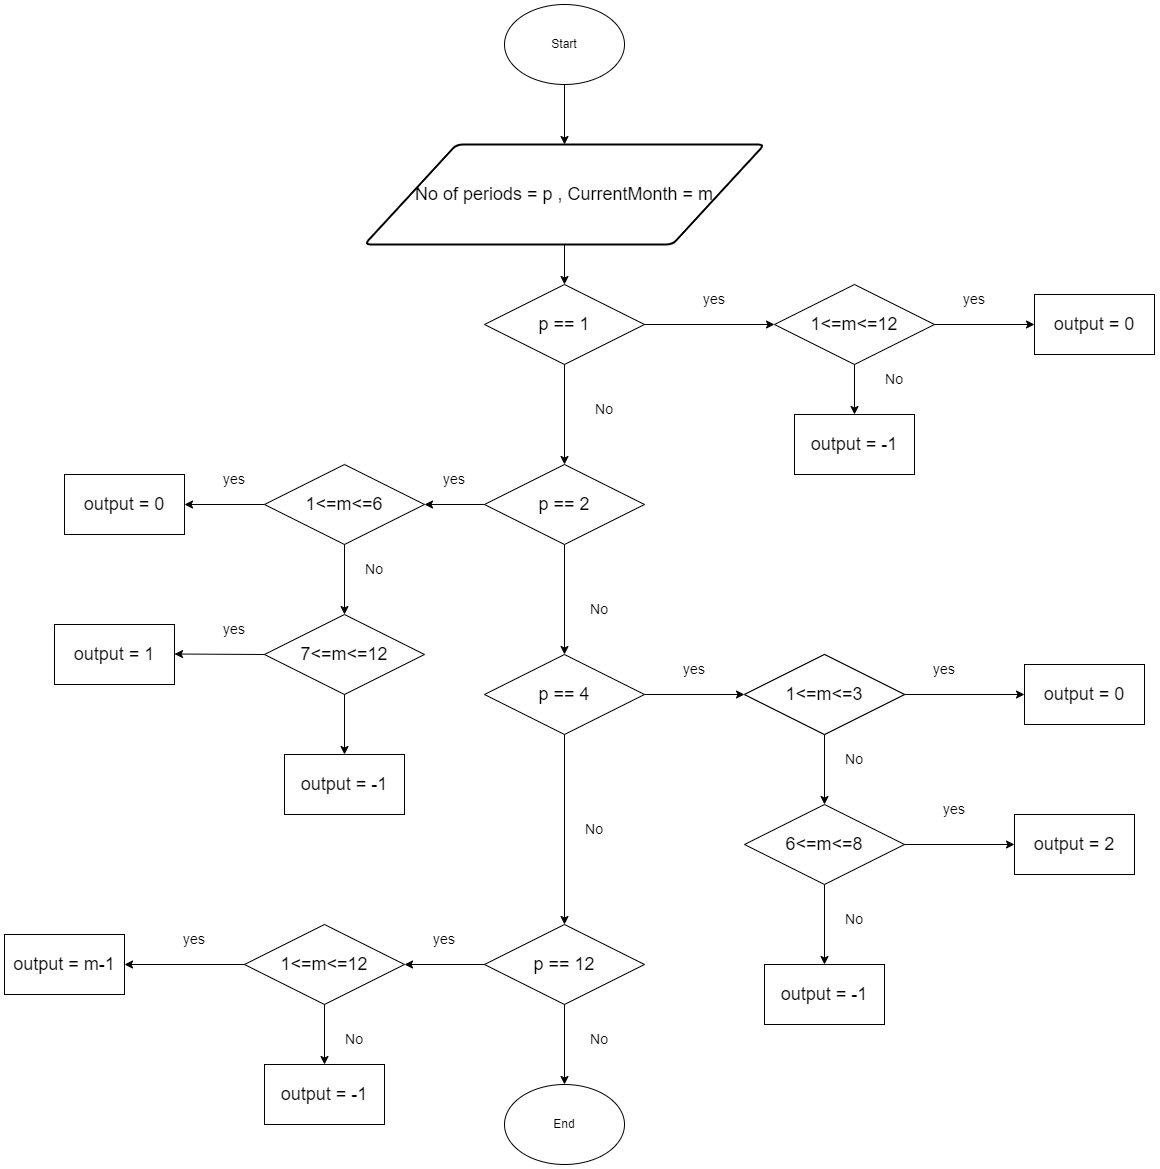

The diagram above was exported from draw.io. Its source (the exported page's mxGraphModel, read from the mxfile embedded in the PNG):
<mxGraphModel dx="1928" dy="543" grid="1" gridSize="10" guides="1" tooltips="1" connect="1" arrows="1" fold="1" page="1" pageScale="1" pageWidth="850" pageHeight="1100" math="0" shadow="0">
  <root>
    <mxCell id="0" />
    <mxCell id="1" parent="0" />
    <mxCell id="MHRGZPJI8cT_18t_kNBB-1" value="Start" style="ellipse;whiteSpace=wrap;html=1;" vertex="1" parent="1">
      <mxGeometry x="330" y="30" width="120" height="80" as="geometry" />
    </mxCell>
    <mxCell id="MHRGZPJI8cT_18t_kNBB-2" value="" style="endArrow=classic;html=1;rounded=0;exitX=0.5;exitY=1;exitDx=0;exitDy=0;entryX=0.5;entryY=0;entryDx=0;entryDy=0;" edge="1" parent="1" source="MHRGZPJI8cT_18t_kNBB-1" target="MHRGZPJI8cT_18t_kNBB-3">
      <mxGeometry width="50" height="50" relative="1" as="geometry">
        <mxPoint x="430" y="190" as="sourcePoint" />
        <mxPoint x="390" y="160" as="targetPoint" />
      </mxGeometry>
    </mxCell>
    <mxCell id="MHRGZPJI8cT_18t_kNBB-3" value="&lt;font style=&quot;font-size: 18px;&quot;&gt;No of periods = p , CurrentMonth = m&lt;/font&gt;" style="shape=parallelogram;html=1;strokeWidth=2;perimeter=parallelogramPerimeter;whiteSpace=wrap;rounded=1;arcSize=12;size=0.23;" vertex="1" parent="1">
      <mxGeometry x="190" y="170" width="400" height="100" as="geometry" />
    </mxCell>
    <mxCell id="MHRGZPJI8cT_18t_kNBB-4" value="&lt;font style=&quot;font-size: 18px;&quot;&gt;p == 1&lt;/font&gt;" style="rhombus;whiteSpace=wrap;html=1;" vertex="1" parent="1">
      <mxGeometry x="310" y="310" width="160" height="80" as="geometry" />
    </mxCell>
    <mxCell id="MHRGZPJI8cT_18t_kNBB-5" value="" style="endArrow=classic;html=1;rounded=0;exitX=0.5;exitY=1;exitDx=0;exitDy=0;entryX=0.5;entryY=0;entryDx=0;entryDy=0;" edge="1" parent="1" source="MHRGZPJI8cT_18t_kNBB-3" target="MHRGZPJI8cT_18t_kNBB-4">
      <mxGeometry width="50" height="50" relative="1" as="geometry">
        <mxPoint x="610" y="310" as="sourcePoint" />
        <mxPoint x="660" y="260" as="targetPoint" />
      </mxGeometry>
    </mxCell>
    <mxCell id="MHRGZPJI8cT_18t_kNBB-6" value="" style="endArrow=classic;html=1;rounded=0;exitX=1;exitY=0.5;exitDx=0;exitDy=0;entryX=0;entryY=0.5;entryDx=0;entryDy=0;" edge="1" parent="1" source="MHRGZPJI8cT_18t_kNBB-4" target="MHRGZPJI8cT_18t_kNBB-9">
      <mxGeometry width="50" height="50" relative="1" as="geometry">
        <mxPoint x="530" y="360" as="sourcePoint" />
        <mxPoint x="570" y="350" as="targetPoint" />
      </mxGeometry>
    </mxCell>
    <mxCell id="MHRGZPJI8cT_18t_kNBB-7" value="&lt;font style=&quot;font-size: 14px;&quot;&gt;yes&lt;/font&gt;" style="text;html=1;strokeColor=none;fillColor=none;align=center;verticalAlign=middle;whiteSpace=wrap;rounded=0;" vertex="1" parent="1">
      <mxGeometry x="510" y="310" width="60" height="30" as="geometry" />
    </mxCell>
    <mxCell id="MHRGZPJI8cT_18t_kNBB-9" value="&lt;font style=&quot;font-size: 18px;&quot;&gt;1&amp;lt;=m&amp;lt;=12&lt;/font&gt;" style="rhombus;whiteSpace=wrap;html=1;" vertex="1" parent="1">
      <mxGeometry x="600" y="310" width="160" height="80" as="geometry" />
    </mxCell>
    <mxCell id="MHRGZPJI8cT_18t_kNBB-10" value="" style="endArrow=classic;html=1;rounded=0;exitX=1;exitY=0.5;exitDx=0;exitDy=0;entryX=0;entryY=0.5;entryDx=0;entryDy=0;" edge="1" parent="1" source="MHRGZPJI8cT_18t_kNBB-9" target="MHRGZPJI8cT_18t_kNBB-12">
      <mxGeometry width="50" height="50" relative="1" as="geometry">
        <mxPoint x="760" y="360" as="sourcePoint" />
        <mxPoint x="800" y="350" as="targetPoint" />
      </mxGeometry>
    </mxCell>
    <mxCell id="MHRGZPJI8cT_18t_kNBB-11" value="&lt;font style=&quot;font-size: 14px;&quot;&gt;yes&lt;/font&gt;" style="text;html=1;strokeColor=none;fillColor=none;align=center;verticalAlign=middle;whiteSpace=wrap;rounded=0;" vertex="1" parent="1">
      <mxGeometry x="770" y="310" width="60" height="30" as="geometry" />
    </mxCell>
    <mxCell id="MHRGZPJI8cT_18t_kNBB-12" value="&lt;font style=&quot;font-size: 18px;&quot;&gt;output = 0&lt;/font&gt;" style="rounded=0;whiteSpace=wrap;html=1;" vertex="1" parent="1">
      <mxGeometry x="860" y="320" width="120" height="60" as="geometry" />
    </mxCell>
    <mxCell id="MHRGZPJI8cT_18t_kNBB-13" value="" style="endArrow=classic;html=1;rounded=0;exitX=0.5;exitY=1;exitDx=0;exitDy=0;" edge="1" parent="1" source="MHRGZPJI8cT_18t_kNBB-9" target="MHRGZPJI8cT_18t_kNBB-14">
      <mxGeometry width="50" height="50" relative="1" as="geometry">
        <mxPoint x="750" y="480" as="sourcePoint" />
        <mxPoint x="650" y="440" as="targetPoint" />
      </mxGeometry>
    </mxCell>
    <mxCell id="MHRGZPJI8cT_18t_kNBB-14" value="&lt;font style=&quot;font-size: 18px;&quot;&gt;output = -1&lt;/font&gt;" style="rounded=0;whiteSpace=wrap;html=1;" vertex="1" parent="1">
      <mxGeometry x="620" y="440" width="120" height="60" as="geometry" />
    </mxCell>
    <mxCell id="MHRGZPJI8cT_18t_kNBB-15" value="&lt;font style=&quot;font-size: 14px;&quot;&gt;No&lt;/font&gt;" style="text;html=1;strokeColor=none;fillColor=none;align=center;verticalAlign=middle;whiteSpace=wrap;rounded=0;" vertex="1" parent="1">
      <mxGeometry x="690" y="390" width="60" height="30" as="geometry" />
    </mxCell>
    <mxCell id="MHRGZPJI8cT_18t_kNBB-16" value="&lt;font style=&quot;font-size: 18px;&quot;&gt;p == 2&lt;/font&gt;" style="rhombus;whiteSpace=wrap;html=1;" vertex="1" parent="1">
      <mxGeometry x="310" y="490" width="160" height="80" as="geometry" />
    </mxCell>
    <mxCell id="MHRGZPJI8cT_18t_kNBB-17" value="" style="endArrow=classic;html=1;rounded=0;exitX=0.5;exitY=1;exitDx=0;exitDy=0;entryX=0.5;entryY=0;entryDx=0;entryDy=0;" edge="1" parent="1" source="MHRGZPJI8cT_18t_kNBB-4" target="MHRGZPJI8cT_18t_kNBB-16">
      <mxGeometry width="50" height="50" relative="1" as="geometry">
        <mxPoint x="430" y="390" as="sourcePoint" />
        <mxPoint x="430" y="440" as="targetPoint" />
      </mxGeometry>
    </mxCell>
    <mxCell id="MHRGZPJI8cT_18t_kNBB-18" value="" style="endArrow=classic;html=1;rounded=0;exitX=0;exitY=0.5;exitDx=0;exitDy=0;entryX=1;entryY=0.5;entryDx=0;entryDy=0;" edge="1" parent="1" source="MHRGZPJI8cT_18t_kNBB-16" target="MHRGZPJI8cT_18t_kNBB-19">
      <mxGeometry width="50" height="50" relative="1" as="geometry">
        <mxPoint x="170" y="580" as="sourcePoint" />
        <mxPoint x="240" y="530" as="targetPoint" />
      </mxGeometry>
    </mxCell>
    <mxCell id="MHRGZPJI8cT_18t_kNBB-19" value="&lt;font style=&quot;font-size: 18px;&quot;&gt;1&amp;lt;=m&amp;lt;=6&lt;/font&gt;" style="rhombus;whiteSpace=wrap;html=1;" vertex="1" parent="1">
      <mxGeometry x="90" y="490" width="160" height="80" as="geometry" />
    </mxCell>
    <mxCell id="MHRGZPJI8cT_18t_kNBB-20" value="&lt;font style=&quot;font-size: 14px;&quot;&gt;yes&lt;/font&gt;" style="text;html=1;strokeColor=none;fillColor=none;align=center;verticalAlign=middle;whiteSpace=wrap;rounded=0;" vertex="1" parent="1">
      <mxGeometry x="250" y="490" width="60" height="30" as="geometry" />
    </mxCell>
    <mxCell id="MHRGZPJI8cT_18t_kNBB-21" value="" style="endArrow=classic;html=1;rounded=0;exitX=0;exitY=0.5;exitDx=0;exitDy=0;entryX=1;entryY=0.5;entryDx=0;entryDy=0;" edge="1" parent="1" source="MHRGZPJI8cT_18t_kNBB-19" target="MHRGZPJI8cT_18t_kNBB-23">
      <mxGeometry width="50" height="50" relative="1" as="geometry">
        <mxPoint x="80" y="529.5" as="sourcePoint" />
        <mxPoint x="20" y="529.5" as="targetPoint" />
      </mxGeometry>
    </mxCell>
    <mxCell id="MHRGZPJI8cT_18t_kNBB-22" value="&lt;font style=&quot;font-size: 14px;&quot;&gt;yes&lt;/font&gt;" style="text;html=1;strokeColor=none;fillColor=none;align=center;verticalAlign=middle;whiteSpace=wrap;rounded=0;" vertex="1" parent="1">
      <mxGeometry x="30" y="490" width="60" height="30" as="geometry" />
    </mxCell>
    <mxCell id="MHRGZPJI8cT_18t_kNBB-23" value="&lt;font style=&quot;font-size: 18px;&quot;&gt;output = 0&lt;/font&gt;" style="rounded=0;whiteSpace=wrap;html=1;" vertex="1" parent="1">
      <mxGeometry x="-110" y="500" width="120" height="60" as="geometry" />
    </mxCell>
    <mxCell id="MHRGZPJI8cT_18t_kNBB-24" value="" style="endArrow=classic;html=1;rounded=0;exitX=0.5;exitY=1;exitDx=0;exitDy=0;entryX=0.5;entryY=0;entryDx=0;entryDy=0;" edge="1" parent="1" source="MHRGZPJI8cT_18t_kNBB-19" target="MHRGZPJI8cT_18t_kNBB-26">
      <mxGeometry width="50" height="50" relative="1" as="geometry">
        <mxPoint x="190" y="670" as="sourcePoint" />
        <mxPoint x="170" y="630" as="targetPoint" />
      </mxGeometry>
    </mxCell>
    <mxCell id="MHRGZPJI8cT_18t_kNBB-25" value="&lt;font style=&quot;font-size: 14px;&quot;&gt;No&lt;/font&gt;" style="text;html=1;strokeColor=none;fillColor=none;align=center;verticalAlign=middle;whiteSpace=wrap;rounded=0;" vertex="1" parent="1">
      <mxGeometry x="170" y="580" width="60" height="30" as="geometry" />
    </mxCell>
    <mxCell id="MHRGZPJI8cT_18t_kNBB-26" value="&lt;font style=&quot;font-size: 18px;&quot;&gt;7&amp;lt;=m&amp;lt;=12&lt;/font&gt;" style="rhombus;whiteSpace=wrap;html=1;" vertex="1" parent="1">
      <mxGeometry x="90" y="640" width="160" height="80" as="geometry" />
    </mxCell>
    <mxCell id="MHRGZPJI8cT_18t_kNBB-27" value="" style="endArrow=classic;html=1;rounded=0;exitX=0;exitY=0.5;exitDx=0;exitDy=0;entryX=1;entryY=0.5;entryDx=0;entryDy=0;" edge="1" parent="1" source="MHRGZPJI8cT_18t_kNBB-26">
      <mxGeometry width="50" height="50" relative="1" as="geometry">
        <mxPoint x="80" y="679.5" as="sourcePoint" />
        <mxPoint y="679.5" as="targetPoint" />
      </mxGeometry>
    </mxCell>
    <mxCell id="MHRGZPJI8cT_18t_kNBB-29" value="&lt;font style=&quot;font-size: 18px;&quot;&gt;output = 1&lt;/font&gt;" style="rounded=0;whiteSpace=wrap;html=1;" vertex="1" parent="1">
      <mxGeometry x="-120" y="650" width="120" height="60" as="geometry" />
    </mxCell>
    <mxCell id="MHRGZPJI8cT_18t_kNBB-30" value="&lt;font style=&quot;font-size: 14px;&quot;&gt;yes&lt;/font&gt;" style="text;html=1;strokeColor=none;fillColor=none;align=center;verticalAlign=middle;whiteSpace=wrap;rounded=0;" vertex="1" parent="1">
      <mxGeometry x="30" y="640" width="60" height="30" as="geometry" />
    </mxCell>
    <mxCell id="MHRGZPJI8cT_18t_kNBB-31" value="&lt;font style=&quot;font-size: 18px;&quot;&gt;output = -1&lt;/font&gt;" style="rounded=0;whiteSpace=wrap;html=1;" vertex="1" parent="1">
      <mxGeometry x="110" y="780" width="120" height="60" as="geometry" />
    </mxCell>
    <mxCell id="MHRGZPJI8cT_18t_kNBB-32" value="" style="endArrow=classic;html=1;rounded=0;exitX=0.5;exitY=1;exitDx=0;exitDy=0;" edge="1" parent="1" source="MHRGZPJI8cT_18t_kNBB-26" target="MHRGZPJI8cT_18t_kNBB-31">
      <mxGeometry width="50" height="50" relative="1" as="geometry">
        <mxPoint x="170" y="740" as="sourcePoint" />
        <mxPoint x="170" y="790" as="targetPoint" />
      </mxGeometry>
    </mxCell>
    <mxCell id="MHRGZPJI8cT_18t_kNBB-33" value="&lt;font style=&quot;font-size: 14px;&quot;&gt;No&lt;/font&gt;" style="text;html=1;strokeColor=none;fillColor=none;align=center;verticalAlign=middle;whiteSpace=wrap;rounded=0;" vertex="1" parent="1">
      <mxGeometry x="400" y="420" width="60" height="30" as="geometry" />
    </mxCell>
    <mxCell id="MHRGZPJI8cT_18t_kNBB-34" value="&lt;font style=&quot;font-size: 14px;&quot;&gt;No&lt;/font&gt;" style="text;html=1;strokeColor=none;fillColor=none;align=center;verticalAlign=middle;whiteSpace=wrap;rounded=0;" vertex="1" parent="1">
      <mxGeometry x="395" y="620" width="60" height="30" as="geometry" />
    </mxCell>
    <mxCell id="MHRGZPJI8cT_18t_kNBB-35" value="" style="endArrow=classic;html=1;rounded=0;entryX=0.5;entryY=0;entryDx=0;entryDy=0;exitX=0.5;exitY=1;exitDx=0;exitDy=0;" edge="1" parent="1" source="MHRGZPJI8cT_18t_kNBB-16" target="MHRGZPJI8cT_18t_kNBB-36">
      <mxGeometry width="50" height="50" relative="1" as="geometry">
        <mxPoint x="390" y="610" as="sourcePoint" />
        <mxPoint x="389.5" y="670" as="targetPoint" />
      </mxGeometry>
    </mxCell>
    <mxCell id="MHRGZPJI8cT_18t_kNBB-36" value="&lt;font style=&quot;font-size: 18px;&quot;&gt;p == 4&lt;/font&gt;" style="rhombus;whiteSpace=wrap;html=1;" vertex="1" parent="1">
      <mxGeometry x="310" y="680" width="160" height="80" as="geometry" />
    </mxCell>
    <mxCell id="MHRGZPJI8cT_18t_kNBB-37" value="" style="endArrow=classic;html=1;rounded=0;exitX=1;exitY=0.5;exitDx=0;exitDy=0;" edge="1" parent="1" source="MHRGZPJI8cT_18t_kNBB-36">
      <mxGeometry width="50" height="50" relative="1" as="geometry">
        <mxPoint x="490" y="720" as="sourcePoint" />
        <mxPoint x="570" y="720" as="targetPoint" />
      </mxGeometry>
    </mxCell>
    <mxCell id="MHRGZPJI8cT_18t_kNBB-38" value="1&amp;lt;m&amp;lt;3" style="rhombus;whiteSpace=wrap;html=1;" vertex="1" parent="1">
      <mxGeometry x="570" y="680" width="160" height="80" as="geometry" />
    </mxCell>
    <mxCell id="MHRGZPJI8cT_18t_kNBB-39" value="&lt;font style=&quot;font-size: 14px;&quot;&gt;yes&lt;/font&gt;" style="text;html=1;strokeColor=none;fillColor=none;align=center;verticalAlign=middle;whiteSpace=wrap;rounded=0;" vertex="1" parent="1">
      <mxGeometry x="490" y="680" width="60" height="30" as="geometry" />
    </mxCell>
    <mxCell id="MHRGZPJI8cT_18t_kNBB-40" value="&lt;font style=&quot;font-size: 18px;&quot;&gt;output = 0&lt;/font&gt;" style="rounded=0;whiteSpace=wrap;html=1;" vertex="1" parent="1">
      <mxGeometry x="850" y="690" width="120" height="60" as="geometry" />
    </mxCell>
    <mxCell id="MHRGZPJI8cT_18t_kNBB-41" value="" style="endArrow=classic;html=1;rounded=0;exitX=1;exitY=0.5;exitDx=0;exitDy=0;entryX=0;entryY=0.5;entryDx=0;entryDy=0;" edge="1" parent="1" source="MHRGZPJI8cT_18t_kNBB-38" target="MHRGZPJI8cT_18t_kNBB-40">
      <mxGeometry width="50" height="50" relative="1" as="geometry">
        <mxPoint x="730" y="694.5" as="sourcePoint" />
        <mxPoint x="830" y="694.5" as="targetPoint" />
      </mxGeometry>
    </mxCell>
    <mxCell id="MHRGZPJI8cT_18t_kNBB-42" value="&lt;font style=&quot;font-size: 14px;&quot;&gt;yes&lt;/font&gt;" style="text;html=1;strokeColor=none;fillColor=none;align=center;verticalAlign=middle;whiteSpace=wrap;rounded=0;" vertex="1" parent="1">
      <mxGeometry x="740" y="680" width="60" height="30" as="geometry" />
    </mxCell>
    <mxCell id="MHRGZPJI8cT_18t_kNBB-43" value="" style="endArrow=classic;html=1;rounded=0;exitX=0.5;exitY=1;exitDx=0;exitDy=0;entryX=0.5;entryY=0;entryDx=0;entryDy=0;" edge="1" parent="1" source="MHRGZPJI8cT_18t_kNBB-38" target="MHRGZPJI8cT_18t_kNBB-45">
      <mxGeometry width="50" height="50" relative="1" as="geometry">
        <mxPoint x="760" y="870" as="sourcePoint" />
        <mxPoint x="650" y="810" as="targetPoint" />
      </mxGeometry>
    </mxCell>
    <mxCell id="MHRGZPJI8cT_18t_kNBB-44" value="&lt;font style=&quot;font-size: 18px;&quot;&gt;1&amp;lt;=m&amp;lt;=3&lt;/font&gt;" style="rhombus;whiteSpace=wrap;html=1;" vertex="1" parent="1">
      <mxGeometry x="570" y="680" width="160" height="80" as="geometry" />
    </mxCell>
    <mxCell id="MHRGZPJI8cT_18t_kNBB-45" value="&lt;font style=&quot;font-size: 18px;&quot;&gt;6&amp;lt;=m&amp;lt;=8&lt;/font&gt;" style="rhombus;whiteSpace=wrap;html=1;" vertex="1" parent="1">
      <mxGeometry x="570" y="830" width="160" height="80" as="geometry" />
    </mxCell>
    <mxCell id="MHRGZPJI8cT_18t_kNBB-46" value="&lt;font style=&quot;font-size: 14px;&quot;&gt;No&lt;/font&gt;" style="text;html=1;strokeColor=none;fillColor=none;align=center;verticalAlign=middle;whiteSpace=wrap;rounded=0;" vertex="1" parent="1">
      <mxGeometry x="660" y="770" width="40" height="30" as="geometry" />
    </mxCell>
    <mxCell id="MHRGZPJI8cT_18t_kNBB-47" value="&lt;font style=&quot;font-size: 18px;&quot;&gt;output = 2&lt;/font&gt;" style="rounded=0;whiteSpace=wrap;html=1;" vertex="1" parent="1">
      <mxGeometry x="840" y="840" width="120" height="60" as="geometry" />
    </mxCell>
    <mxCell id="MHRGZPJI8cT_18t_kNBB-48" value="" style="endArrow=classic;html=1;rounded=0;exitX=1;exitY=0.5;exitDx=0;exitDy=0;entryX=0;entryY=0.5;entryDx=0;entryDy=0;" edge="1" parent="1" source="MHRGZPJI8cT_18t_kNBB-45" target="MHRGZPJI8cT_18t_kNBB-47">
      <mxGeometry width="50" height="50" relative="1" as="geometry">
        <mxPoint x="730" y="910" as="sourcePoint" />
        <mxPoint x="850" y="910" as="targetPoint" />
      </mxGeometry>
    </mxCell>
    <mxCell id="MHRGZPJI8cT_18t_kNBB-49" value="&lt;font style=&quot;font-size: 14px;&quot;&gt;yes&lt;/font&gt;" style="text;html=1;strokeColor=none;fillColor=none;align=center;verticalAlign=middle;whiteSpace=wrap;rounded=0;" vertex="1" parent="1">
      <mxGeometry x="750" y="820" width="60" height="30" as="geometry" />
    </mxCell>
    <mxCell id="MHRGZPJI8cT_18t_kNBB-50" value="&lt;font style=&quot;font-size: 18px;&quot;&gt;output = -1&lt;/font&gt;" style="rounded=0;whiteSpace=wrap;html=1;" vertex="1" parent="1">
      <mxGeometry x="590" y="990" width="120" height="60" as="geometry" />
    </mxCell>
    <mxCell id="MHRGZPJI8cT_18t_kNBB-51" value="" style="endArrow=classic;html=1;rounded=0;exitX=0.5;exitY=1;exitDx=0;exitDy=0;entryX=0.5;entryY=0;entryDx=0;entryDy=0;" edge="1" parent="1" source="MHRGZPJI8cT_18t_kNBB-45" target="MHRGZPJI8cT_18t_kNBB-50">
      <mxGeometry width="50" height="50" relative="1" as="geometry">
        <mxPoint x="739.05" y="910" as="sourcePoint" />
        <mxPoint x="739.05" y="980" as="targetPoint" />
        <Array as="points" />
      </mxGeometry>
    </mxCell>
    <mxCell id="MHRGZPJI8cT_18t_kNBB-52" value="&lt;font style=&quot;font-size: 14px;&quot;&gt;No&lt;/font&gt;" style="text;html=1;strokeColor=none;fillColor=none;align=center;verticalAlign=middle;whiteSpace=wrap;rounded=0;" vertex="1" parent="1">
      <mxGeometry x="660" y="930" width="40" height="30" as="geometry" />
    </mxCell>
    <mxCell id="MHRGZPJI8cT_18t_kNBB-53" value="" style="endArrow=classic;html=1;rounded=0;exitX=0.5;exitY=1;exitDx=0;exitDy=0;entryX=0.5;entryY=0;entryDx=0;entryDy=0;" edge="1" parent="1" source="MHRGZPJI8cT_18t_kNBB-36" target="MHRGZPJI8cT_18t_kNBB-55">
      <mxGeometry width="50" height="50" relative="1" as="geometry">
        <mxPoint x="410" y="910" as="sourcePoint" />
        <mxPoint x="390" y="940" as="targetPoint" />
      </mxGeometry>
    </mxCell>
    <mxCell id="MHRGZPJI8cT_18t_kNBB-54" value="&lt;font style=&quot;font-size: 14px;&quot;&gt;No&lt;/font&gt;" style="text;html=1;strokeColor=none;fillColor=none;align=center;verticalAlign=middle;whiteSpace=wrap;rounded=0;" vertex="1" parent="1">
      <mxGeometry x="390" y="840" width="60" height="30" as="geometry" />
    </mxCell>
    <mxCell id="MHRGZPJI8cT_18t_kNBB-55" value="&lt;font style=&quot;font-size: 18px;&quot;&gt;p == 12&lt;/font&gt;" style="rhombus;whiteSpace=wrap;html=1;" vertex="1" parent="1">
      <mxGeometry x="310" y="950" width="160" height="80" as="geometry" />
    </mxCell>
    <mxCell id="MHRGZPJI8cT_18t_kNBB-56" value="" style="endArrow=classic;html=1;rounded=0;exitX=0;exitY=0.5;exitDx=0;exitDy=0;entryX=1;entryY=0.5;entryDx=0;entryDy=0;" edge="1" parent="1" source="MHRGZPJI8cT_18t_kNBB-55" target="MHRGZPJI8cT_18t_kNBB-57">
      <mxGeometry width="50" height="50" relative="1" as="geometry">
        <mxPoint x="180" y="1030" as="sourcePoint" />
        <mxPoint x="230" y="990" as="targetPoint" />
      </mxGeometry>
    </mxCell>
    <mxCell id="MHRGZPJI8cT_18t_kNBB-57" value="&lt;font style=&quot;font-size: 18px;&quot;&gt;1&amp;lt;=m&amp;lt;=12&lt;/font&gt;" style="rhombus;whiteSpace=wrap;html=1;" vertex="1" parent="1">
      <mxGeometry x="70" y="950" width="160" height="80" as="geometry" />
    </mxCell>
    <mxCell id="MHRGZPJI8cT_18t_kNBB-58" value="&lt;font style=&quot;font-size: 14px;&quot;&gt;yes&lt;/font&gt;" style="text;html=1;strokeColor=none;fillColor=none;align=center;verticalAlign=middle;whiteSpace=wrap;rounded=0;" vertex="1" parent="1">
      <mxGeometry x="240" y="950" width="60" height="30" as="geometry" />
    </mxCell>
    <mxCell id="MHRGZPJI8cT_18t_kNBB-59" value="" style="endArrow=classic;html=1;rounded=0;exitX=0;exitY=0.5;exitDx=0;exitDy=0;entryX=1;entryY=0.5;entryDx=0;entryDy=0;" edge="1" parent="1" source="MHRGZPJI8cT_18t_kNBB-57" target="MHRGZPJI8cT_18t_kNBB-60">
      <mxGeometry width="50" height="50" relative="1" as="geometry">
        <mxPoint x="-120" y="1030" as="sourcePoint" />
        <mxPoint x="-40" y="990" as="targetPoint" />
      </mxGeometry>
    </mxCell>
    <mxCell id="MHRGZPJI8cT_18t_kNBB-60" value="&lt;font style=&quot;font-size: 18px;&quot;&gt;output = m-1&lt;/font&gt;" style="rounded=0;whiteSpace=wrap;html=1;" vertex="1" parent="1">
      <mxGeometry x="-170" y="960" width="120" height="60" as="geometry" />
    </mxCell>
    <mxCell id="MHRGZPJI8cT_18t_kNBB-61" value="&lt;font style=&quot;font-size: 14px;&quot;&gt;yes&lt;/font&gt;" style="text;html=1;strokeColor=none;fillColor=none;align=center;verticalAlign=middle;whiteSpace=wrap;rounded=0;" vertex="1" parent="1">
      <mxGeometry x="-10" y="950" width="60" height="30" as="geometry" />
    </mxCell>
    <mxCell id="MHRGZPJI8cT_18t_kNBB-62" value="" style="endArrow=classic;html=1;rounded=0;exitX=0.5;exitY=1;exitDx=0;exitDy=0;entryX=0.5;entryY=0;entryDx=0;entryDy=0;" edge="1" parent="1" source="MHRGZPJI8cT_18t_kNBB-55" target="MHRGZPJI8cT_18t_kNBB-63">
      <mxGeometry width="50" height="50" relative="1" as="geometry">
        <mxPoint x="430" y="1120" as="sourcePoint" />
        <mxPoint x="390" y="1100" as="targetPoint" />
      </mxGeometry>
    </mxCell>
    <mxCell id="MHRGZPJI8cT_18t_kNBB-63" value="End" style="ellipse;whiteSpace=wrap;html=1;" vertex="1" parent="1">
      <mxGeometry x="330" y="1110" width="120" height="80" as="geometry" />
    </mxCell>
    <mxCell id="MHRGZPJI8cT_18t_kNBB-64" value="&lt;font style=&quot;font-size: 18px;&quot;&gt;output = -1&lt;/font&gt;" style="rounded=0;whiteSpace=wrap;html=1;" vertex="1" parent="1">
      <mxGeometry x="90" y="1090" width="120" height="60" as="geometry" />
    </mxCell>
    <mxCell id="MHRGZPJI8cT_18t_kNBB-65" value="" style="endArrow=classic;html=1;rounded=0;exitX=0.5;exitY=1;exitDx=0;exitDy=0;" edge="1" parent="1" source="MHRGZPJI8cT_18t_kNBB-57" target="MHRGZPJI8cT_18t_kNBB-64">
      <mxGeometry width="50" height="50" relative="1" as="geometry">
        <mxPoint x="40" y="1030" as="sourcePoint" />
        <mxPoint x="40" y="1110" as="targetPoint" />
        <Array as="points" />
      </mxGeometry>
    </mxCell>
    <mxCell id="MHRGZPJI8cT_18t_kNBB-66" value="&lt;font style=&quot;font-size: 14px;&quot;&gt;No&lt;/font&gt;" style="text;html=1;strokeColor=none;fillColor=none;align=center;verticalAlign=middle;whiteSpace=wrap;rounded=0;" vertex="1" parent="1">
      <mxGeometry x="160" y="1050" width="40" height="30" as="geometry" />
    </mxCell>
    <mxCell id="MHRGZPJI8cT_18t_kNBB-67" value="&lt;font style=&quot;font-size: 14px;&quot;&gt;No&lt;/font&gt;" style="text;html=1;strokeColor=none;fillColor=none;align=center;verticalAlign=middle;whiteSpace=wrap;rounded=0;" vertex="1" parent="1">
      <mxGeometry x="405" y="1050" width="40" height="30" as="geometry" />
    </mxCell>
  </root>
</mxGraphModel>